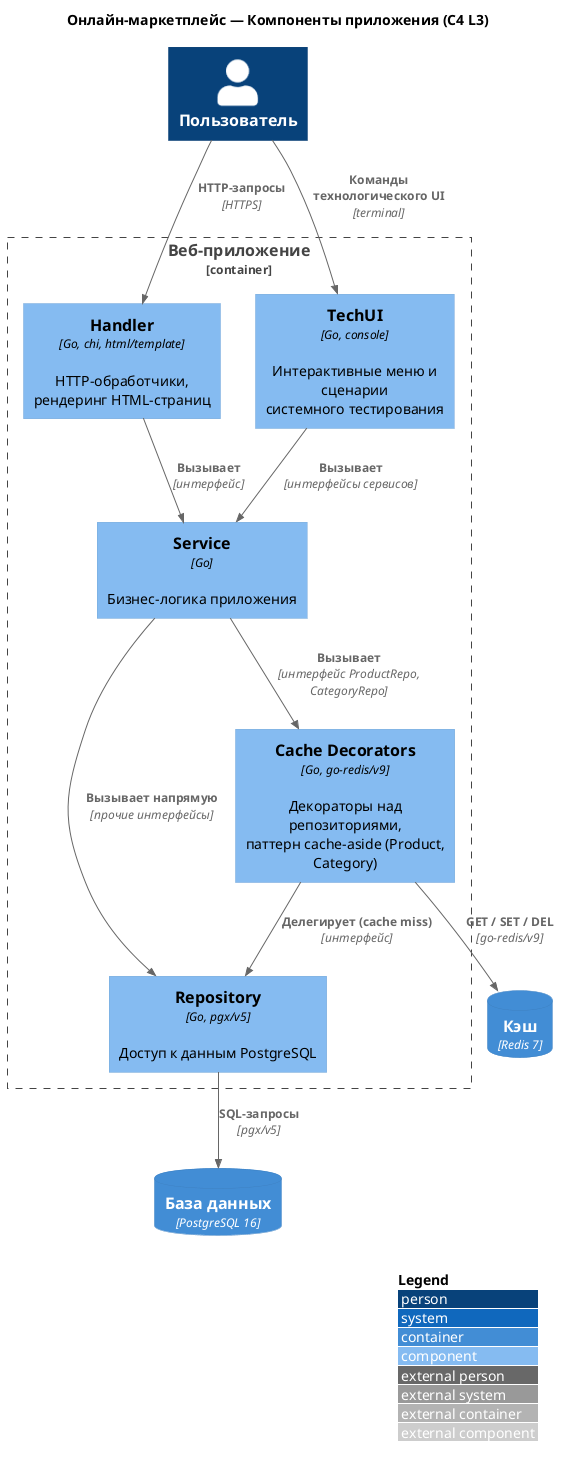

The diagram above was rendered by PlantUML. Its source (embedded in the PNG):
@startuml C4_L3
!include <C4/C4_Component>

title Онлайн-маркетплейс — Компоненты приложения (C4 L3)

Person(user, "Пользователь")

Container_Boundary(webapp, "Веб-приложение") {
    Component(handler, "Handler", "Go, chi, html/template", "HTTP-обработчики, рендеринг HTML-страниц")
    Component(techui, "TechUI", "Go, console", "Интерактивные меню и сценарии\nсистемного тестирования")
    Component(service, "Service", "Go", "Бизнес-логика приложения")
    Component(cache, "Cache Decorators", "Go, go-redis/v9", "Декораторы над репозиториями,\nпаттерн cache-aside (Product, Category)")
    Component(repository, "Repository", "Go, pgx/v5", "Доступ к данным PostgreSQL")
}

ContainerDb(postgres, "База данных", "PostgreSQL 16", "")
ContainerDb(redis, "Кэш", "Redis 7", "")

Rel(user, handler, "HTTP-запросы", "HTTPS")
Rel(user, techui, "Команды технологического UI", "terminal")
Rel(handler, service, "Вызывает", "интерфейс")
Rel(techui, service, "Вызывает", "интерфейсы сервисов")
Rel(service, cache, "Вызывает", "интерфейс ProductRepo, CategoryRepo")
Rel(service, repository, "Вызывает напрямую", "прочие интерфейсы")
Rel(cache, repository, "Делегирует (cache miss)", "интерфейс")
Rel(cache, redis, "GET / SET / DEL", "go-redis/v9")
Rel(repository, postgres, "SQL-запросы", "pgx/v5")

LAYOUT_WITH_LEGEND()

@enduml